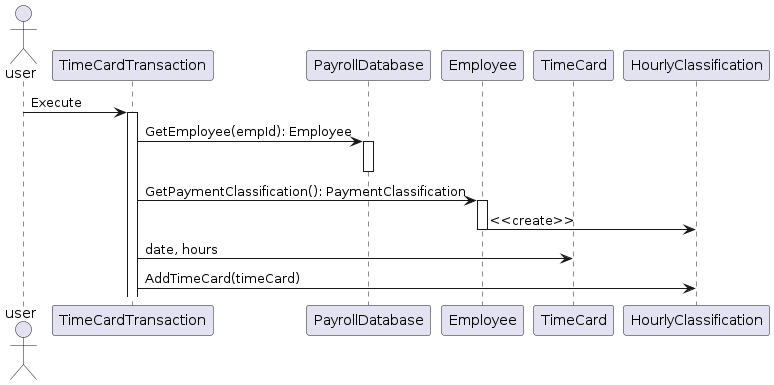

The diagram above was rendered by PlantUML. Its source (embedded in the PNG):
@startuml TimeCardProgress
actor user
participant TimeCardTransaction
participant PayrollDatabase
participant Employee
participant TimeCard
participant HourlyClassification
user -> TimeCardTransaction: Execute
activate TimeCardTransaction
TimeCardTransaction -> PayrollDatabase: GetEmployee(empId): Employee
activate PayrollDatabase
deactivate PayrollDatabase
TimeCardTransaction -> Employee: GetPaymentClassification(): PaymentClassification
activate Employee
Employee -> HourlyClassification: <<create>>
deactivate Employee
TimeCardTransaction -> TimeCard: date, hours
TimeCardTransaction -> HourlyClassification: AddTimeCard(timeCard)
@enduml